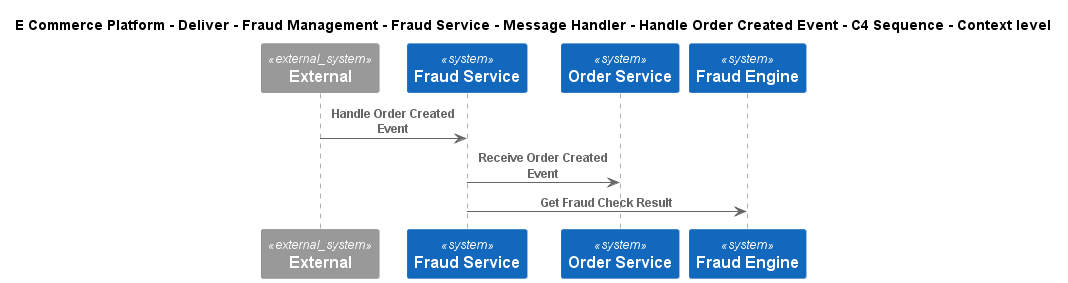

The diagram above was rendered by PlantUML. Its source (embedded in the PNG):
@startuml
!include ..\..\..\..\..\..\..\..\..\.c4s\C4_Sequence.puml
SHOW_FOOT_BOXES()

title E Commerce Platform - Deliver - Fraud Management - Fraud Service - Message Handler - Handle Order Created Event - C4 Sequence - Context level

System_Ext(C4InterFlow.SoftwareSystems.ExternalSystem, "External", "")
System(ECommercePlatform.Deliver.FraudManagement.SoftwareSystems.FraudService, "Fraud Service", "")
System(ECommercePlatform.GenerateDemand.OrderManagement.SoftwareSystems.OrderService, "Order Service", "")
System(ECommercePlatform.Deliver.FraudManagement.SoftwareSystems.FraudEngine, "Fraud Engine", "")

Rel(C4InterFlow.SoftwareSystems.ExternalSystem, ECommercePlatform.Deliver.FraudManagement.SoftwareSystems.FraudService, "Handle Order Created Event")
Rel(ECommercePlatform.Deliver.FraudManagement.SoftwareSystems.FraudService, ECommercePlatform.GenerateDemand.OrderManagement.SoftwareSystems.OrderService, "Receive Order Created Event")
Rel(ECommercePlatform.Deliver.FraudManagement.SoftwareSystems.FraudService, ECommercePlatform.Deliver.FraudManagement.SoftwareSystems.FraudEngine, "Get Fraud Check Result")


@enduml